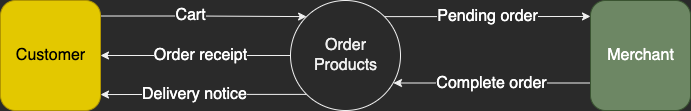

The diagram above was exported from draw.io. Its source (the exported page's mxGraphModel, read from the mxfile embedded in the PNG):
<mxGraphModel dx="1068" dy="754" grid="1" gridSize="10" guides="1" tooltips="1" connect="1" arrows="1" fold="1" page="1" pageScale="1" pageWidth="827" pageHeight="1169" math="0" shadow="0">
  <root>
    <mxCell id="0" />
    <mxCell id="1" parent="0" />
    <mxCell id="Bi9-G5ZvRWUPHy6Uxy8S-6" value="Cart" style="edgeStyle=orthogonalEdgeStyle;rounded=0;orthogonalLoop=1;jettySize=auto;html=1;exitX=1.01;exitY=0.141;exitDx=0;exitDy=0;entryX=0;entryY=0;entryDx=0;entryDy=0;fontSize=16;fontColor=#FFFFFF;startArrow=none;startFill=0;endArrow=classic;endFill=1;exitPerimeter=0;" edge="1" parent="1" source="Bi9-G5ZvRWUPHy6Uxy8S-1" target="Bi9-G5ZvRWUPHy6Uxy8S-2">
      <mxGeometry x="-0.1326" y="1" relative="1" as="geometry">
        <mxPoint as="offset" />
      </mxGeometry>
    </mxCell>
    <mxCell id="Bi9-G5ZvRWUPHy6Uxy8S-1" value="Customer" style="html=1;dashed=0;whitespace=wrap;fontSize=16;fillColor=#e3c800;fontColor=#000000;strokeColor=#B09500;rounded=1;" vertex="1" parent="1">
      <mxGeometry x="50" y="240" width="100" height="110" as="geometry" />
    </mxCell>
    <mxCell id="Bi9-G5ZvRWUPHy6Uxy8S-11" value="Order receipt" style="edgeStyle=orthogonalEdgeStyle;rounded=0;orthogonalLoop=1;jettySize=auto;html=1;fontSize=16;fontColor=#FFFFFF;startArrow=none;startFill=0;endArrow=classic;endFill=1;entryX=1;entryY=0.5;entryDx=0;entryDy=0;" edge="1" parent="1" source="Bi9-G5ZvRWUPHy6Uxy8S-2" target="Bi9-G5ZvRWUPHy6Uxy8S-1">
      <mxGeometry x="-0.0526" relative="1" as="geometry">
        <mxPoint as="offset" />
      </mxGeometry>
    </mxCell>
    <mxCell id="Bi9-G5ZvRWUPHy6Uxy8S-12" value="Pending order" style="edgeStyle=orthogonalEdgeStyle;rounded=0;orthogonalLoop=1;jettySize=auto;html=1;exitX=1;exitY=0;exitDx=0;exitDy=0;entryX=0;entryY=0.145;entryDx=0;entryDy=0;entryPerimeter=0;fontSize=16;fontColor=#FFFFFF;startArrow=none;startFill=0;endArrow=classic;endFill=1;" edge="1" parent="1" source="Bi9-G5ZvRWUPHy6Uxy8S-2" target="Bi9-G5ZvRWUPHy6Uxy8S-5">
      <mxGeometry relative="1" as="geometry" />
    </mxCell>
    <mxCell id="Bi9-G5ZvRWUPHy6Uxy8S-14" style="edgeStyle=orthogonalEdgeStyle;rounded=0;orthogonalLoop=1;jettySize=auto;html=1;exitX=0;exitY=1;exitDx=0;exitDy=0;entryX=1;entryY=0.855;entryDx=0;entryDy=0;entryPerimeter=0;fontSize=16;fontColor=#FFFFFF;startArrow=none;startFill=0;endArrow=classic;endFill=1;" edge="1" parent="1" source="Bi9-G5ZvRWUPHy6Uxy8S-2" target="Bi9-G5ZvRWUPHy6Uxy8S-1">
      <mxGeometry relative="1" as="geometry" />
    </mxCell>
    <mxCell id="Bi9-G5ZvRWUPHy6Uxy8S-15" value="Delivery notice" style="edgeLabel;html=1;align=center;verticalAlign=middle;resizable=0;points=[];fontSize=16;fontColor=#FFFFFF;" vertex="1" connectable="0" parent="Bi9-G5ZvRWUPHy6Uxy8S-14">
      <mxGeometry x="0.1959" y="-2" relative="1" as="geometry">
        <mxPoint x="10" y="1" as="offset" />
      </mxGeometry>
    </mxCell>
    <mxCell id="Bi9-G5ZvRWUPHy6Uxy8S-2" value="Order&lt;br&gt;Products" style="shape=ellipse;html=1;dashed=0;whitespace=wrap;perimeter=ellipsePerimeter;fontSize=16;" vertex="1" parent="1">
      <mxGeometry x="340" y="240" width="110" height="110" as="geometry" />
    </mxCell>
    <mxCell id="Bi9-G5ZvRWUPHy6Uxy8S-13" value="Complete order" style="edgeStyle=orthogonalEdgeStyle;rounded=0;orthogonalLoop=1;jettySize=auto;html=1;exitX=0;exitY=0.75;exitDx=0;exitDy=0;entryX=0.936;entryY=0.75;entryDx=0;entryDy=0;entryPerimeter=0;fontSize=16;fontColor=#FFFFFF;startArrow=none;startFill=0;endArrow=classic;endFill=1;" edge="1" parent="1" source="Bi9-G5ZvRWUPHy6Uxy8S-5" target="Bi9-G5ZvRWUPHy6Uxy8S-2">
      <mxGeometry relative="1" as="geometry" />
    </mxCell>
    <mxCell id="Bi9-G5ZvRWUPHy6Uxy8S-5" value="Merchant" style="html=1;dashed=0;whitespace=wrap;fontSize=16;fillColor=#6d8764;fontColor=#ffffff;strokeColor=#3A5431;rounded=1;" vertex="1" parent="1">
      <mxGeometry x="640" y="240" width="100" height="110" as="geometry" />
    </mxCell>
  </root>
</mxGraphModel>